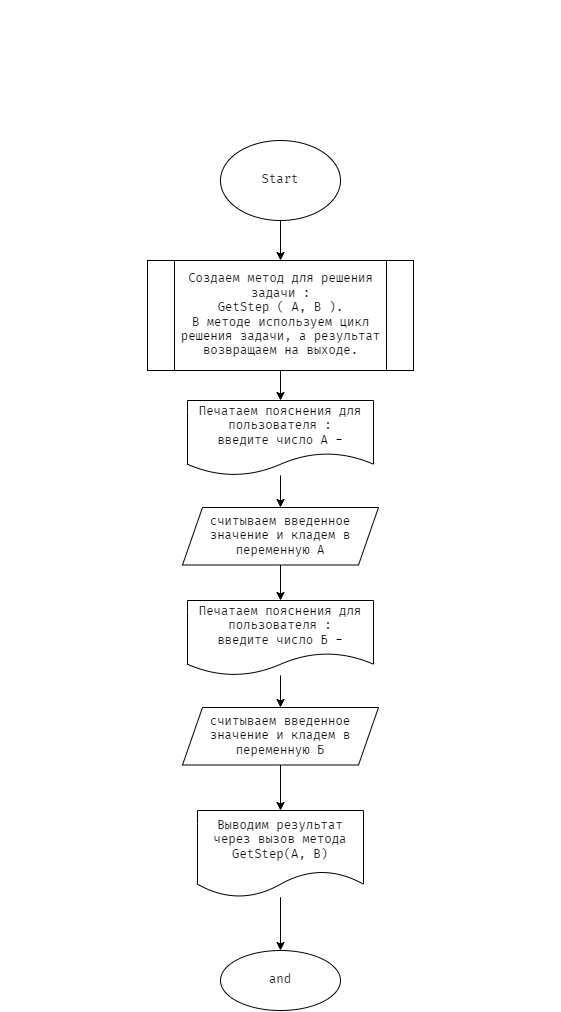

The diagram above was exported from draw.io. Its source (the exported page's mxGraphModel, read from the mxfile embedded in the PNG):
<mxGraphModel dx="994" dy="782" grid="1" gridSize="10" guides="1" tooltips="1" connect="1" arrows="1" fold="1" page="1" pageScale="1" pageWidth="827" pageHeight="1169" math="0" shadow="0">
  <root>
    <mxCell id="0" />
    <mxCell id="1" parent="0" />
    <mxCell id="2" value="&lt;div style=&quot;font-size: 14px; line-height: 19px;&quot;&gt;&lt;div&gt;&lt;font color=&quot;#ffffff&quot;&gt;Задача:&lt;/font&gt;&lt;/div&gt;&lt;div&gt;&lt;font color=&quot;#ffffff&quot;&gt;Напишите цикл, который принимает на вход &lt;/font&gt;&lt;/div&gt;&lt;div&gt;&lt;font color=&quot;#ffffff&quot;&gt;два числа (A и B) и возводит число A в натуральную степень B.&lt;/font&gt;&lt;/div&gt;&lt;div&gt;&lt;font color=&quot;#ffffff&quot;&gt;3, 5 -&amp;gt; 243 (3⁵)&lt;/font&gt;&lt;/div&gt;&lt;div&gt;&lt;font color=&quot;#ffffff&quot;&gt;2, 4 -&amp;gt; 16&lt;/font&gt;&lt;/div&gt;&lt;/div&gt;" style="text;html=1;strokeColor=none;fillColor=none;align=center;verticalAlign=middle;whiteSpace=wrap;rounded=0;fontFamily=Fira Code;" parent="1" vertex="1">
      <mxGeometry x="134" y="20" width="560" height="120" as="geometry" />
    </mxCell>
    <mxCell id="5" value="" style="edgeStyle=none;html=1;fontFamily=Fira Code;" parent="1" source="3" target="4" edge="1">
      <mxGeometry relative="1" as="geometry" />
    </mxCell>
    <mxCell id="3" value="Start" style="ellipse;whiteSpace=wrap;html=1;fontFamily=Fira Code;" parent="1" vertex="1">
      <mxGeometry x="354" y="160" width="120" height="80" as="geometry" />
    </mxCell>
    <mxCell id="7" value="" style="edgeStyle=none;html=1;fontFamily=Fira Code;" parent="1" source="4" target="6" edge="1">
      <mxGeometry relative="1" as="geometry" />
    </mxCell>
    <mxCell id="4" value="Создаем метод для решения задачи :&lt;br&gt;GetStep ( A, B ).&lt;br&gt;В методе используем цикл решения задачи, а результат возвращаем на выходе." style="shape=process;whiteSpace=wrap;html=1;backgroundOutline=1;fontFamily=Fira Code;" parent="1" vertex="1">
      <mxGeometry x="281" y="280" width="266" height="110" as="geometry" />
    </mxCell>
    <mxCell id="9" value="" style="edgeStyle=none;html=1;fontFamily=Fira Code;" parent="1" source="6" target="8" edge="1">
      <mxGeometry relative="1" as="geometry" />
    </mxCell>
    <mxCell id="6" value="Печатаем пояснения для пользователя :&lt;br&gt;введите число А -" style="shape=document;whiteSpace=wrap;html=1;boundedLbl=1;fontFamily=Fira Code;" parent="1" vertex="1">
      <mxGeometry x="321" y="420" width="186" height="75" as="geometry" />
    </mxCell>
    <mxCell id="13" style="edgeStyle=none;html=1;entryX=0.5;entryY=0;entryDx=0;entryDy=0;fontFamily=Fira Code;" parent="1" source="8" target="11" edge="1">
      <mxGeometry relative="1" as="geometry" />
    </mxCell>
    <mxCell id="8" value="считываем введенное значение и кладем в переменную А" style="shape=parallelogram;perimeter=parallelogramPerimeter;whiteSpace=wrap;html=1;fixedSize=1;fontFamily=Fira Code;" parent="1" vertex="1">
      <mxGeometry x="316" y="527" width="196" height="57.5" as="geometry" />
    </mxCell>
    <mxCell id="10" value="" style="edgeStyle=none;html=1;fontFamily=Fira Code;" parent="1" source="11" target="12" edge="1">
      <mxGeometry relative="1" as="geometry" />
    </mxCell>
    <mxCell id="11" value="Печатаем пояснения для пользователя :&lt;br&gt;введите число Б -" style="shape=document;whiteSpace=wrap;html=1;boundedLbl=1;fontFamily=Fira Code;" parent="1" vertex="1">
      <mxGeometry x="321" y="620" width="186" height="75" as="geometry" />
    </mxCell>
    <mxCell id="15" value="" style="edgeStyle=none;html=1;fontFamily=Fira Code;" parent="1" source="12" target="14" edge="1">
      <mxGeometry relative="1" as="geometry" />
    </mxCell>
    <mxCell id="12" value="считываем введенное значение и кладем в переменную Б" style="shape=parallelogram;perimeter=parallelogramPerimeter;whiteSpace=wrap;html=1;fixedSize=1;fontFamily=Fira Code;" parent="1" vertex="1">
      <mxGeometry x="316" y="727" width="196" height="57.5" as="geometry" />
    </mxCell>
    <mxCell id="17" value="" style="edgeStyle=none;html=1;fontFamily=Fira Code;" parent="1" source="14" target="16" edge="1">
      <mxGeometry relative="1" as="geometry" />
    </mxCell>
    <mxCell id="14" value="Выводим результат через вызов метода GetStep(A, B)" style="shape=document;whiteSpace=wrap;html=1;boundedLbl=1;fontFamily=Fira Code;" parent="1" vertex="1">
      <mxGeometry x="331" y="830" width="166" height="86.75" as="geometry" />
    </mxCell>
    <mxCell id="16" value="and" style="ellipse;whiteSpace=wrap;html=1;fontFamily=Fira Code;" parent="1" vertex="1">
      <mxGeometry x="354" y="970.005" width="120" height="60" as="geometry" />
    </mxCell>
  </root>
</mxGraphModel>